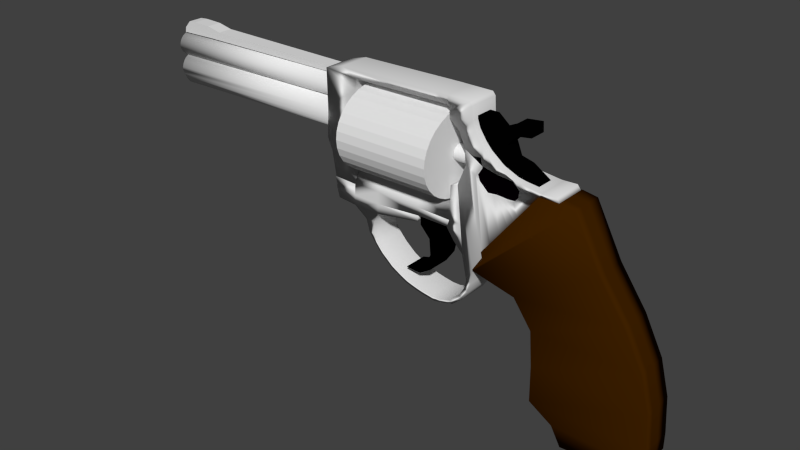 # Source: revolver.blend  (saved by Blender 2.62.0; exported with 4.5.12 LTS)
import bpy
from mathutils import Matrix  # noqa: F401  (used for matrix-valued properties, if any)

bpy.ops.wm.read_factory_settings(use_empty=True)
scene = bpy.context.scene
scene.name = 'Scene'

# ---- collections
col_collection_1 = bpy.data.collections.new('Collection 1'); scene.collection.children.link(col_collection_1)

# ---- materials (node trees are filled in below, after node groups)
mat_material_004 = bpy.data.materials.new('Material.004')
mat_material_004.alpha_threshold = 0.0
mat_material_004.use_transparent_shadow = False
mat_material_004.diffuse_color = (0.000515, 0.000515, 0.000515, 1.0)
mat_material_004.roughness = 0.5
mat_material_004.line_color = (0.0, 0.0, 0.0, 1.0)
mat_material_003 = bpy.data.materials.new('Material.003')
mat_material_003.alpha_threshold = 0.0
mat_material_003.use_transparent_shadow = False
mat_material_003.diffuse_color = (0.0, 0.0, 0.0, 1.0)
mat_material_003.roughness = 0.5
mat_material_003.line_color = (0.0, 0.0, 0.0, 1.0)
mat_material_002 = bpy.data.materials.new('Material.002')
mat_material_002.alpha_threshold = 0.0
mat_material_002.use_transparent_shadow = False
mat_material_002.diffuse_color = (0.001031, 0.0, 0.0009913, 1.0)
mat_material_002.roughness = 0.5
mat_material_002.line_color = (0.0, 0.0, 0.0, 1.0)
mat_material_001 = bpy.data.materials.new('Material.001')
mat_material_001.alpha_threshold = 0.0
mat_material_001.use_transparent_shadow = False
mat_material_001.diffuse_color = (0.05, 0.01518, 0.0, 1.0)
mat_material_001.roughness = 0.5
mat_material_001.line_color = (0.0, 0.0, 0.0, 1.0)

# ---- material node trees

# ---- world
world_world = bpy.data.worlds.new('World'); scene.world = world_world
world_world.color = (0.05088, 0.05088, 0.05088)
world_world.use_sun_shadow = False
world_world.sun_shadow_jitter_overblur = 0.0
world_world.cycles.sampling_method = 'MANUAL'
world_world.cycles.sample_map_resolution = 256

# ---- meshes
me_cube_006 = bpy.data.meshes.new('Cube.006')
me_cube_006.from_pydata([(1.304, 13.33, -1.0), (1.304, 9.378, -1.0), (-1.0, 9.378, -1.0), (-1.0, 13.33, -1.0), (0.6958, 13.33, 1.608), (0.6958, 9.378, 1.608), (-3.433, 9.378, 1.0), (-3.433, 13.33, 1.0), (-2.385, 13.33, 5.084), (-5.399, 13.33, 3.36), (-5.399, 9.378, 3.36), (-2.385, 9.378, 5.084), (-5.674, 13.33, 7.594), (-5.674, 9.378, 7.594), (-6.559, 9.378, 6.276), (-6.559, 13.33, 6.276), (-8.927, 13.33, 8.993), (-9.304, 13.33, 6.965), (-9.304, 9.378, 6.965), (-8.927, 9.378, 8.993), (-11.53, 13.33, 9.479), (-11.53, 9.378, 9.479), (-13.84, 9.378, 9.885), (-13.84, 13.33, 9.885), (-7.246, 13.33, 1.399), (-7.246, 9.378, 1.399), (-6.498, 9.378, -0.4538), (-6.498, 13.33, -0.4538), (-7.224, 9.378, -1.321), (-7.224, 13.33, -1.321), (-7.668, 13.33, 0.9384), (-7.668, 9.378, 0.9384), (-10.96, 9.378, 0.4338), (-10.96, 13.33, 0.4338), (-10.82, 9.378, -1.724), (-10.82, 13.33, -1.724)], [], [(0, 1, 2, 3), (0, 4, 5, 1), (1, 5, 6, 2), (2, 6, 7, 3), (4, 0, 3, 7), (4, 7, 9, 8), (6, 5, 11, 10), (5, 4, 8, 11), (11, 8, 12, 13), (10, 11, 13, 14), (9, 10, 14, 15), (8, 9, 15, 12), (12, 15, 17, 16), (15, 14, 18, 17), (14, 13, 19, 18), (13, 12, 16, 19), (19, 16, 20, 21), (18, 19, 21, 22), (17, 18, 22, 23), (16, 17, 23, 20), (20, 23, 22, 21), (10, 9, 24, 25), (6, 10, 25, 26), (9, 7, 27, 24), (7, 6, 26, 27), (27, 26, 28, 29), (24, 27, 29, 30), (26, 25, 31, 28), (25, 24, 30, 31), (31, 30, 33, 32), (28, 31, 32, 34), (30, 29, 35, 33), (29, 28, 34, 35), (35, 34, 32, 33)])
me_cube_006.materials.append(mat_material_004)
me_cube_006.use_remesh_preserve_volume = False
me_cube_006.use_remesh_preserve_attributes = False
me_cube_006.use_mirror_vertex_groups = False
me_cube_006.update()
me_cube_005 = bpy.data.meshes.new('Cube.005')
me_cube_005.from_pydata([(1.0, 5.113, -1.0), (1.0, 3.113, -1.0), (-1.743, 3.113, -1.0), (-1.743, 5.113, -1.0), (1.037, 5.113, -0.07756), (1.037, 3.113, -0.07756), (-2.263, 3.113, -0.07756), (-2.263, 5.113, -0.07756), (0.1825, 5.113, 0.8514), (-1.0, 5.113, 0.8514), (-1.0, 3.113, 0.8514), (0.1825, 3.113, 0.8514), (0.07107, 5.113, 2.189), (0.07107, 3.113, 2.189), (-0.7027, 3.113, 2.375), (-0.7027, 5.113, 2.375), (0.06352, 5.113, 3.462), (0.5401, 5.113, 3.127), (0.06352, 3.113, 3.462), (0.5401, 3.113, 3.127), (1.161, 3.113, 3.615), (1.161, 5.113, 3.615), (1.056, 3.113, 4.06), (1.056, 5.113, 4.06), (2.311, 5.113, 3.931), (2.317, 5.113, 4.005), (2.317, 3.113, 4.005), (2.311, 3.113, 3.931)], [], [(0, 1, 2, 3), (0, 4, 5, 1), (1, 5, 6, 2), (2, 6, 7, 3), (4, 0, 3, 7), (4, 7, 9, 8), (7, 6, 10, 9), (6, 5, 11, 10), (5, 4, 8, 11), (11, 8, 12, 13), (10, 11, 13, 14), (9, 10, 14, 15), (8, 9, 15, 12), (12, 15, 16, 17), (15, 14, 18, 16), (14, 13, 19, 18), (13, 12, 17, 19), (19, 17, 21, 20), (18, 19, 20, 22), (16, 18, 22, 23), (17, 16, 23, 21), (21, 23, 25, 24), (23, 22, 26, 25), (22, 20, 27, 26), (20, 21, 24, 27), (24, 25, 26, 27)])
me_cube_005.materials.append(mat_material_003)
me_cube_005.use_remesh_preserve_volume = False
me_cube_005.use_remesh_preserve_attributes = False
me_cube_005.use_mirror_vertex_groups = False
me_cube_005.update()
me_cube_004 = bpy.data.meshes.new('Cube.004')
me_cube_004.from_pydata([(4.835, 3.0, -2.367), (4.835, 1.0, -2.367), (-0.8834, 1.0, -2.052), (-0.8834, 3.0, -2.052), (4.521, 3.0, 0.4712), (4.521, 1.0, 0.4712), (-0.9358, 1.0, 1.309), (-0.9358, 3.0, 1.309)], [], [(0, 1, 2, 3), (4, 7, 6, 5), (0, 4, 5, 1), (1, 5, 6, 2), (2, 6, 7, 3), (4, 0, 3, 7)])
me_cube_004.materials.append(mat_material_002)
me_cube_004.use_remesh_preserve_volume = False
me_cube_004.use_remesh_preserve_attributes = False
me_cube_004.use_mirror_vertex_groups = False
me_cube_004.update()
me_cylinder_005 = bpy.data.meshes.new('Cylinder.005')
me_cylinder_005.from_pydata([(0.0, 1.0, -1.0), (0.1951, 0.9808, -1.0), (0.3827, 0.9239, -1.0), (0.5556, 0.8315, -1.0), (0.7071, 0.7071, -1.0), (0.8315, 0.5556, -1.0), (0.9239, 0.3827, -1.0), (0.9808, 0.1951, -1.0), (1.0, 7.55e-08, -1.0), (0.9808, -0.1951, -1.0), (0.9239, -0.3827, -1.0), (0.8315, -0.5556, -1.0), (0.7071, -0.7071, -1.0), (0.5556, -0.8315, -1.0), (0.3827, -0.9239, -1.0), (0.1951, -0.9808, -1.0), (-3.258e-07, -1.0, -1.0), (-0.1951, -0.9808, -1.0), (-0.3827, -0.9239, -1.0), (-0.5556, -0.8315, -1.0), (-0.7071, -0.7071, -1.0), (-0.8315, -0.5556, -1.0), (-0.9239, -0.3827, -1.0), (-0.9808, -0.1951, -1.0), (-1.0, 9.656e-07, -1.0), (-0.9808, 0.1951, -1.0), (-0.9239, 0.3827, -1.0), (-0.8315, 0.5556, -1.0), (-0.7071, 0.7071, -1.0), (-0.5556, 0.8315, -1.0), (-0.3827, 0.9239, -1.0), (-0.1951, 0.9808, -1.0), (1.605e-06, 1.0, 1.0), (0.1951, 0.9808, 1.0), (0.3827, 0.9239, 1.0), (0.5556, 0.8315, 1.0), (0.7071, 0.7071, 1.0), (0.8315, 0.5556, 1.0), (0.9239, 0.3827, 1.0), (0.9808, 0.1951, 1.0), (1.0, -2.245e-06, 1.0), (0.9808, -0.1951, 1.0), (0.9239, -0.3827, 1.0), (0.8315, -0.5556, 1.0), (0.7071, -0.7071, 1.0), (0.5556, -0.8315, 1.0), (0.3827, -0.9239, 1.0), (0.1951, -0.9808, 1.0), (9.298e-07, -1.0, 1.0), (-0.1951, -0.9808, 1.0), (-0.3827, -0.9239, 1.0), (-0.5556, -0.8315, 1.0), (-0.7071, -0.7071, 1.0), (-0.8315, -0.5556, 1.0), (-0.9239, -0.3827, 1.0), (-0.9808, -0.1951, 1.0), (-1.0, -4.105e-06, 1.0), (-0.9808, 0.1951, 1.0), (-0.9239, 0.3827, 1.0), (-0.8315, 0.5556, 1.0), (-0.7071, 0.7071, 1.0), (-0.5556, 0.8315, 1.0), (-0.3827, 0.9239, 1.0), (-0.1951, 0.9808, 1.0), (0.0, 0.0, -1.0), (0.0, 0.0, 1.0)], [], [(64, 0, 1), (65, 33, 32), (64, 1, 2), (65, 34, 33), (64, 2, 3), (65, 35, 34), (64, 3, 4), (65, 36, 35), (64, 4, 5), (65, 37, 36), (64, 5, 6), (65, 38, 37), (64, 6, 7), (65, 39, 38), (64, 7, 8), (65, 40, 39), (64, 8, 9), (65, 41, 40), (64, 9, 10), (65, 42, 41), (64, 10, 11), (65, 43, 42), (64, 11, 12), (65, 44, 43), (64, 12, 13), (65, 45, 44), (64, 13, 14), (65, 46, 45), (64, 14, 15), (65, 47, 46), (64, 15, 16), (65, 48, 47), (64, 16, 17), (65, 49, 48), (64, 17, 18), (65, 50, 49), (64, 18, 19), (65, 51, 50), (64, 19, 20), (65, 52, 51), (64, 20, 21), (65, 53, 52), (64, 21, 22), (65, 54, 53), (64, 22, 23), (65, 55, 54), (64, 23, 24), (65, 56, 55), (64, 24, 25), (65, 57, 56), (64, 25, 26), (65, 58, 57), (64, 26, 27), (65, 59, 58), (64, 27, 28), (65, 60, 59), (64, 28, 29), (65, 61, 60), (64, 29, 30), (65, 62, 61), (64, 30, 31), (65, 63, 62), (31, 0, 64), (65, 32, 63), (0, 32, 33, 1), (1, 33, 34, 2), (2, 34, 35, 3), (3, 35, 36, 4), (4, 36, 37, 5), (5, 37, 38, 6), (6, 38, 39, 7), (7, 39, 40, 8), (8, 40, 41, 9), (9, 41, 42, 10), (10, 42, 43, 11), (11, 43, 44, 12), (12, 44, 45, 13), (13, 45, 46, 14), (14, 46, 47, 15), (15, 47, 48, 16), (16, 48, 49, 17), (17, 49, 50, 18), (18, 50, 51, 19), (19, 51, 52, 20), (20, 52, 53, 21), (21, 53, 54, 22), (22, 54, 55, 23), (23, 55, 56, 24), (24, 56, 57, 25), (25, 57, 58, 26), (26, 58, 59, 27), (27, 59, 60, 28), (28, 60, 61, 29), (29, 61, 62, 30), (30, 62, 63, 31), (32, 0, 31, 63)])
me_cylinder_005.use_remesh_preserve_volume = False
me_cylinder_005.use_remesh_preserve_attributes = False
me_cylinder_005.use_mirror_vertex_groups = False
me_cylinder_005.update()
me_cylinder_004 = bpy.data.meshes.new('Cylinder.004')
me_cylinder_004.from_pydata([(0.0, 1.0, -1.0), (0.1951, 0.9808, -1.0), (0.3827, 0.9239, -1.0), (0.5556, 0.8315, -1.0), (0.7071, 0.7071, -1.0), (0.8315, 0.5556, -1.0), (0.9239, 0.3827, -1.0), (0.9808, 0.1951, -1.0), (1.0, 7.55e-08, -1.0), (0.9808, -0.1951, -1.0), (0.9239, -0.3827, -1.0), (0.8315, -0.5556, -1.0), (0.7071, -0.7071, -1.0), (0.5556, -0.8315, -1.0), (0.3827, -0.9239, -1.0), (0.1951, -0.9808, -1.0), (-3.258e-07, -1.0, -1.0), (-0.1951, -0.9808, -1.0), (-0.3827, -0.9239, -1.0), (-0.5556, -0.8315, -1.0), (-0.7071, -0.7071, -1.0), (-0.8315, -0.5556, -1.0), (-0.9239, -0.3827, -1.0), (-0.9808, -0.1951, -1.0), (-1.0, 9.656e-07, -1.0), (-0.9808, 0.1951, -1.0), (-0.9239, 0.3827, -1.0), (-0.8315, 0.5556, -1.0), (-0.7071, 0.7071, -1.0), (-0.5556, 0.8315, -1.0), (-0.3827, 0.9239, -1.0), (-0.1951, 0.9808, -1.0), (1.605e-06, 1.0, 1.0), (0.1951, 0.9808, 1.0), (0.3827, 0.9239, 1.0), (0.5556, 0.8315, 1.0), (0.7071, 0.7071, 1.0), (0.8315, 0.5556, 1.0), (0.9239, 0.3827, 1.0), (0.9808, 0.1951, 1.0), (1.0, -2.245e-06, 1.0), (0.9808, -0.1951, 1.0), (0.9239, -0.3827, 1.0), (0.8315, -0.5556, 1.0), (0.7071, -0.7071, 1.0), (0.5556, -0.8315, 1.0), (0.3827, -0.9239, 1.0), (0.1951, -0.9808, 1.0), (9.298e-07, -1.0, 1.0), (-0.1951, -0.9808, 1.0), (-0.3827, -0.9239, 1.0), (-0.5556, -0.8315, 1.0), (-0.7071, -0.7071, 1.0), (-0.8315, -0.5556, 1.0), (-0.9239, -0.3827, 1.0), (-0.9808, -0.1951, 1.0), (-1.0, -4.105e-06, 1.0), (-0.9808, 0.1951, 1.0), (-0.9239, 0.3827, 1.0), (-0.8315, 0.5556, 1.0), (-0.7071, 0.7071, 1.0), (-0.5556, 0.8315, 1.0), (-0.3827, 0.9239, 1.0), (-0.1951, 0.9808, 1.0), (0.0, 0.0, -1.0), (0.0, 0.0, 1.0)], [], [(64, 0, 1), (65, 33, 32), (64, 1, 2), (65, 34, 33), (64, 2, 3), (65, 35, 34), (64, 3, 4), (65, 36, 35), (64, 4, 5), (65, 37, 36), (64, 5, 6), (65, 38, 37), (64, 6, 7), (65, 39, 38), (64, 7, 8), (65, 40, 39), (64, 8, 9), (65, 41, 40), (64, 9, 10), (65, 42, 41), (64, 10, 11), (65, 43, 42), (64, 11, 12), (65, 44, 43), (64, 12, 13), (65, 45, 44), (64, 13, 14), (65, 46, 45), (64, 14, 15), (65, 47, 46), (64, 15, 16), (65, 48, 47), (64, 16, 17), (65, 49, 48), (64, 17, 18), (65, 50, 49), (64, 18, 19), (65, 51, 50), (64, 19, 20), (65, 52, 51), (64, 20, 21), (65, 53, 52), (64, 21, 22), (65, 54, 53), (64, 22, 23), (65, 55, 54), (64, 23, 24), (65, 56, 55), (64, 24, 25), (65, 57, 56), (64, 25, 26), (65, 58, 57), (64, 26, 27), (65, 59, 58), (64, 27, 28), (65, 60, 59), (64, 28, 29), (65, 61, 60), (64, 29, 30), (65, 62, 61), (64, 30, 31), (65, 63, 62), (31, 0, 64), (65, 32, 63), (0, 32, 33, 1), (1, 33, 34, 2), (2, 34, 35, 3), (3, 35, 36, 4), (4, 36, 37, 5), (5, 37, 38, 6), (6, 38, 39, 7), (7, 39, 40, 8), (8, 40, 41, 9), (9, 41, 42, 10), (10, 42, 43, 11), (11, 43, 44, 12), (12, 44, 45, 13), (13, 45, 46, 14), (14, 46, 47, 15), (15, 47, 48, 16), (16, 48, 49, 17), (17, 49, 50, 18), (18, 50, 51, 19), (19, 51, 52, 20), (20, 52, 53, 21), (21, 53, 54, 22), (22, 54, 55, 23), (23, 55, 56, 24), (24, 56, 57, 25), (25, 57, 58, 26), (26, 58, 59, 27), (27, 59, 60, 28), (28, 60, 61, 29), (29, 61, 62, 30), (30, 62, 63, 31), (32, 0, 31, 63)])
me_cylinder_004.use_remesh_preserve_volume = False
me_cylinder_004.use_remesh_preserve_attributes = False
me_cylinder_004.use_mirror_vertex_groups = False
me_cylinder_004.update()
me_cylinder_002 = bpy.data.meshes.new('Cylinder.002')
me_cylinder_002.from_pydata([(0.0, 1.0, -1.0), (0.1951, 0.9808, -1.0), (0.3827, 0.9239, -1.0), (0.5556, 0.8315, -1.0), (0.7071, 0.7071, -1.0), (0.8315, 0.5556, -1.0), (0.9239, 0.3827, -1.0), (0.9808, 0.1951, -1.0), (1.0, 7.55e-08, -1.0), (0.9808, -0.1951, -1.0), (0.9239, -0.3827, -1.0), (0.8315, -0.5556, -1.0), (0.7071, -0.7071, -1.0), (0.5556, -0.8315, -1.0), (0.3827, -0.9239, -1.0), (0.1951, -0.9808, -1.0), (-3.258e-07, -1.0, -1.0), (-0.1951, -0.9808, -1.0), (-0.3827, -0.9239, -1.0), (-0.5556, -0.8315, -1.0), (-0.7071, -0.7071, -1.0), (-0.8315, -0.5556, -1.0), (-0.9239, -0.3827, -1.0), (-0.9808, -0.1951, -1.0), (-1.0, 9.656e-07, -1.0), (-0.9808, 0.1951, -1.0), (-0.9239, 0.3827, -1.0), (-0.8315, 0.5556, -1.0), (-0.7071, 0.7071, -1.0), (-0.5556, 0.8315, -1.0), (-0.3827, 0.9239, -1.0), (-0.1951, 0.9808, -1.0), (1.605e-06, 1.0, 1.0), (0.1951, 0.9808, 1.0), (0.3827, 0.9239, 1.0), (0.5556, 0.8315, 1.0), (0.7071, 0.7071, 1.0), (0.8315, 0.5556, 1.0), (0.9239, 0.3827, 1.0), (0.9808, 0.1951, 1.0), (1.0, -2.245e-06, 1.0), (0.9808, -0.1951, 1.0), (0.9239, -0.3827, 1.0), (0.8315, -0.5556, 1.0), (0.7071, -0.7071, 1.0), (0.5556, -0.8315, 1.0), (0.3827, -0.9239, 1.0), (0.1951, -0.9808, 1.0), (9.298e-07, -1.0, 1.0), (-0.1951, -0.9808, 1.0), (-0.3827, -0.9239, 1.0), (-0.5556, -0.8315, 1.0), (-0.7071, -0.7071, 1.0), (-0.8315, -0.5556, 1.0), (-0.9239, -0.3827, 1.0), (-0.9808, -0.1951, 1.0), (-1.0, -4.105e-06, 1.0), (-0.9808, 0.1951, 1.0), (-0.9239, 0.3827, 1.0), (-0.8315, 0.5556, 1.0), (-0.7071, 0.7071, 1.0), (-0.5556, 0.8315, 1.0), (-0.3827, 0.9239, 1.0), (-0.1951, 0.9808, 1.0), (0.0, 0.0, -1.0), (0.0, 0.0, 1.0)], [], [(64, 0, 1), (65, 33, 32), (64, 1, 2), (65, 34, 33), (64, 2, 3), (65, 35, 34), (64, 3, 4), (65, 36, 35), (64, 4, 5), (65, 37, 36), (64, 5, 6), (65, 38, 37), (64, 6, 7), (65, 39, 38), (64, 7, 8), (65, 40, 39), (64, 8, 9), (65, 41, 40), (64, 9, 10), (65, 42, 41), (64, 10, 11), (65, 43, 42), (64, 11, 12), (65, 44, 43), (64, 12, 13), (65, 45, 44), (64, 13, 14), (65, 46, 45), (64, 14, 15), (65, 47, 46), (64, 15, 16), (65, 48, 47), (64, 16, 17), (65, 49, 48), (64, 17, 18), (65, 50, 49), (64, 18, 19), (65, 51, 50), (64, 19, 20), (65, 52, 51), (64, 20, 21), (65, 53, 52), (64, 21, 22), (65, 54, 53), (64, 22, 23), (65, 55, 54), (64, 23, 24), (65, 56, 55), (64, 24, 25), (65, 57, 56), (64, 25, 26), (65, 58, 57), (64, 26, 27), (65, 59, 58), (64, 27, 28), (65, 60, 59), (64, 28, 29), (65, 61, 60), (64, 29, 30), (65, 62, 61), (64, 30, 31), (65, 63, 62), (31, 0, 64), (65, 32, 63), (0, 32, 33, 1), (1, 33, 34, 2), (2, 34, 35, 3), (3, 35, 36, 4), (4, 36, 37, 5), (5, 37, 38, 6), (6, 38, 39, 7), (7, 39, 40, 8), (8, 40, 41, 9), (9, 41, 42, 10), (10, 42, 43, 11), (11, 43, 44, 12), (12, 44, 45, 13), (13, 45, 46, 14), (14, 46, 47, 15), (15, 47, 48, 16), (16, 48, 49, 17), (17, 49, 50, 18), (18, 50, 51, 19), (19, 51, 52, 20), (20, 52, 53, 21), (21, 53, 54, 22), (22, 54, 55, 23), (23, 55, 56, 24), (24, 56, 57, 25), (25, 57, 58, 26), (26, 58, 59, 27), (27, 59, 60, 28), (28, 60, 61, 29), (29, 61, 62, 30), (30, 62, 63, 31), (32, 0, 31, 63)])
me_cylinder_002.use_remesh_preserve_volume = False
me_cylinder_002.use_remesh_preserve_attributes = False
me_cylinder_002.use_mirror_vertex_groups = False
me_cylinder_002.update()
me_cube_003 = bpy.data.meshes.new('Cube.003')
me_cube_003.from_pydata([(1.14, 6.249, -1.321), (1.14, 2.189, -1.321), (-1.009, 2.189, -0.9741), (-1.009, 6.249, -0.9741), (0.9915, 6.249, 1.547), (0.9915, 2.189, 1.547), (-1.009, 2.189, 1.026), (-1.009, 6.249, 1.026), (1.439, 6.249, -1.547), (1.2, 6.249, 2.711), (1.439, 2.189, -1.547), (1.2, 2.189, 2.711), (1.661, 6.249, -1.707), (1.661, 2.189, -1.707), (1.448, 6.249, 2.898), (1.448, 2.189, 2.898), (1.649, 6.249, 0.088), (1.565, 6.249, 2.609), (1.649, 2.189, 0.088), (1.565, 2.189, 2.609)], [], [(0, 1, 2, 3), (4, 7, 6, 5), (1, 5, 6, 2), (2, 6, 7, 3), (4, 0, 3, 7), (0, 4, 9, 8), (5, 1, 10, 11), (4, 5, 11, 9), (1, 0, 8, 10), (10, 8, 12, 13), (9, 11, 15, 14), (11, 10, 13, 15), (8, 9, 14, 12), (12, 14, 17, 16), (15, 13, 18, 19), (14, 15, 19, 17), (13, 12, 16, 18), (16, 17, 19, 18)])
me_cube_003.use_remesh_preserve_volume = False
me_cube_003.use_remesh_preserve_attributes = False
me_cube_003.use_mirror_vertex_groups = False
me_cube_003.update()
me_cylinder_001 = bpy.data.meshes.new('Cylinder.001')
me_cylinder_001.from_pydata([(0.117, 1.0, -10.92), (0.3121, 0.9808, -10.77), (0.4997, 0.9239, -10.77), (0.6726, 0.8315, -10.77), (0.8827, 0.7071, -10.66), (0.9485, 0.5556, -10.42), (1.041, 0.3827, -10.42), (1.098, 0.1951, -10.42), (1.117, 1.753e-06, -10.42), (1.098, -0.1951, -10.42), (1.041, -0.3827, -10.42), (0.9485, -0.5556, -10.42), (0.8827, -0.7071, -10.66), (0.6726, -0.8315, -10.77), (0.4997, -0.9239, -10.77), (0.3121, -0.9808, -10.77), (0.117, -1.0, -10.92), (-0.07806, -0.9808, -10.92), (-0.2656, -0.9239, -10.92), (-0.4385, -0.8315, -10.92), (-0.5901, -0.7071, -10.92), (-0.7144, -0.5556, -10.89), (-0.8068, -0.3827, -10.89), (-0.8637, -0.1951, -10.89), (-0.883, 2.706e-06, -10.89), (-0.8637, 0.1951, -10.89), (-0.8068, 0.3827, -10.89), (-0.7144, 0.5556, -10.89), (-0.5901, 0.7071, -10.92), (-0.4385, 0.8315, -10.92), (-0.2656, 0.9239, -10.92), (-0.07805, 0.9808, -10.92), (1.605e-06, 1.0, 1.0), (0.1951, 0.9808, 1.0), (0.3827, 0.9239, 1.0), (0.5556, 0.8315, 1.0), (0.7071, 0.7071, 1.0), (0.8315, 0.5556, 1.0), (0.9239, 0.3827, 1.0), (0.9808, 0.1951, 1.0), (1.0, -2.245e-06, 1.0), (0.9808, -0.1951, 1.0), (0.9239, -0.3827, 1.0), (0.8315, -0.5556, 1.0), (0.7071, -0.7071, 1.0), (0.5556, -0.8315, 1.0), (0.3827, -0.9239, 1.0), (0.1951, -0.9808, 1.0), (9.298e-07, -1.0, 1.0), (-0.1951, -0.9808, 1.0), (-0.3827, -0.9239, 1.0), (-0.5556, -0.8315, 1.0), (-0.7071, -0.7071, 1.0), (-0.8315, -0.5556, 1.0), (-0.9239, -0.3827, 1.0), (-0.9808, -0.1951, 1.0), (-1.0, -4.105e-06, 1.0), (-0.9808, 0.1951, 1.0), (-0.9239, 0.3827, 1.0), (-0.8315, 0.5556, 1.0), (-0.7071, 0.7071, 1.0), (-0.5556, 0.8315, 1.0), (-0.3827, 0.9239, 1.0), (-0.1951, 0.9808, 1.0), (0.117, 1.744e-06, -10.92), (0.0, 0.0, 1.0)], [], [(64, 0, 1), (65, 33, 32), (64, 1, 2), (65, 34, 33), (64, 2, 3), (65, 35, 34), (64, 3, 4), (65, 36, 35), (64, 4, 5), (65, 37, 36), (64, 5, 6), (65, 38, 37), (64, 6, 7), (65, 39, 38), (64, 7, 8), (65, 40, 39), (64, 8, 9), (65, 41, 40), (64, 9, 10), (65, 42, 41), (64, 10, 11), (65, 43, 42), (64, 11, 12), (65, 44, 43), (64, 12, 13), (65, 45, 44), (64, 13, 14), (65, 46, 45), (64, 14, 15), (65, 47, 46), (64, 15, 16), (65, 48, 47), (64, 16, 17), (65, 49, 48), (64, 17, 18), (65, 50, 49), (64, 18, 19), (65, 51, 50), (64, 19, 20), (65, 52, 51), (64, 20, 21), (65, 53, 52), (64, 21, 22), (65, 54, 53), (64, 22, 23), (65, 55, 54), (64, 23, 24), (65, 56, 55), (64, 24, 25), (65, 57, 56), (64, 25, 26), (65, 58, 57), (64, 26, 27), (65, 59, 58), (64, 27, 28), (65, 60, 59), (64, 28, 29), (65, 61, 60), (64, 29, 30), (65, 62, 61), (64, 30, 31), (65, 63, 62), (31, 0, 64), (65, 32, 63), (0, 32, 33, 1), (1, 33, 34, 2), (2, 34, 35, 3), (3, 35, 36, 4), (4, 36, 37, 5), (5, 37, 38, 6), (6, 38, 39, 7), (7, 39, 40, 8), (8, 40, 41, 9), (9, 41, 42, 10), (10, 42, 43, 11), (11, 43, 44, 12), (12, 44, 45, 13), (13, 45, 46, 14), (14, 46, 47, 15), (15, 47, 48, 16), (16, 48, 49, 17), (17, 49, 50, 18), (18, 50, 51, 19), (19, 51, 52, 20), (20, 52, 53, 21), (21, 53, 54, 22), (22, 54, 55, 23), (23, 55, 56, 24), (24, 56, 57, 25), (25, 57, 58, 26), (26, 58, 59, 27), (27, 59, 60, 28), (28, 60, 61, 29), (29, 61, 62, 30), (30, 62, 63, 31), (32, 0, 31, 63)])
me_cylinder_001.polygons.foreach_set('use_smooth', [True] * 96)
me_cylinder_001.use_remesh_preserve_volume = False
me_cylinder_001.use_remesh_preserve_attributes = False
me_cylinder_001.use_mirror_vertex_groups = False
me_cylinder_001.update()
me_cylinder = bpy.data.meshes.new('Cylinder')
me_cylinder.from_pydata([(0.0, 1.0, -1.0), (0.1951, 0.9808, -1.0), (0.3827, 0.9239, -1.0), (0.5556, 0.8315, -1.0), (0.7071, 0.7071, -1.0), (0.8315, 0.5556, -1.0), (0.9239, 0.3827, -1.0), (0.9808, 0.1951, -1.0), (1.0, 7.55e-08, -1.0), (0.9808, -0.1951, -1.0), (0.9239, -0.3827, -1.0), (0.8315, -0.5556, -1.0), (0.7071, -0.7071, -1.0), (0.5556, -0.8315, -1.0), (0.3827, -0.9239, -1.0), (0.1951, -0.9808, -1.0), (-3.258e-07, -1.0, -1.0), (-0.1951, -0.9808, -1.0), (-0.3827, -0.9239, -1.0), (-0.5556, -0.8315, -1.0), (-0.7071, -0.7071, -1.0), (-0.8315, -0.5556, -1.0), (-0.9239, -0.3827, -1.0), (-0.9808, -0.1951, -1.0), (-1.0, 9.656e-07, -1.0), (-0.9808, 0.1951, -1.0), (-0.9239, 0.3827, -1.0), (-0.8315, 0.5556, -1.0), (-0.7071, 0.7071, -1.0), (-0.5556, 0.8315, -1.0), (-0.3827, 0.9239, -1.0), (-0.1951, 0.9808, -1.0), (-0.2352, 1.0, 15.23), (-0.04015, 0.9808, 15.23), (0.1474, 0.9239, 15.23), (0.3203, 0.8315, 15.23), (0.4719, 0.7071, 15.23), (0.5962, 0.5556, 15.23), (0.6886, 0.3827, 15.23), (0.7455, 0.1951, 15.23), (0.7648, -4.442e-06, 15.23), (0.7455, -0.1951, 15.23), (0.6886, -0.3827, 15.23), (0.5962, -0.5556, 15.23), (0.4719, -0.7071, 15.23), (0.3203, -0.8315, 15.23), (0.1474, -0.9239, 15.23), (-0.04015, -0.9808, 15.23), (-0.2352, -1.0, 15.23), (-0.4303, -0.9808, 15.23), (-0.6179, -0.9239, 15.23), (-0.7908, -0.8315, 15.23), (-0.9423, -0.7071, 15.23), (-1.067, -0.5556, 15.23), (-1.159, -0.3827, 15.23), (-1.216, -0.1951, 15.23), (-1.235, -6.301e-06, 15.23), (-1.216, 0.1951, 15.23), (-1.159, 0.3827, 15.23), (-1.067, 0.5556, 15.23), (-0.9424, 0.7071, 15.23), (-0.7908, 0.8315, 15.23), (-0.6179, 0.9239, 15.23), (-0.4303, 0.9808, 15.23), (0.0, 0.0, -1.0), (-0.2352, -2.197e-06, 15.23)], [], [(64, 0, 1), (65, 33, 32), (64, 1, 2), (65, 34, 33), (64, 2, 3), (65, 35, 34), (64, 3, 4), (65, 36, 35), (64, 4, 5), (65, 37, 36), (64, 5, 6), (65, 38, 37), (64, 6, 7), (65, 39, 38), (64, 7, 8), (65, 40, 39), (64, 8, 9), (65, 41, 40), (64, 9, 10), (65, 42, 41), (64, 10, 11), (65, 43, 42), (64, 11, 12), (65, 44, 43), (64, 12, 13), (65, 45, 44), (64, 13, 14), (65, 46, 45), (64, 14, 15), (65, 47, 46), (64, 15, 16), (65, 48, 47), (64, 16, 17), (65, 49, 48), (64, 17, 18), (65, 50, 49), (64, 18, 19), (65, 51, 50), (64, 19, 20), (65, 52, 51), (64, 20, 21), (65, 53, 52), (64, 21, 22), (65, 54, 53), (64, 22, 23), (65, 55, 54), (64, 23, 24), (65, 56, 55), (64, 24, 25), (65, 57, 56), (64, 25, 26), (65, 58, 57), (64, 26, 27), (65, 59, 58), (64, 27, 28), (65, 60, 59), (64, 28, 29), (65, 61, 60), (64, 29, 30), (65, 62, 61), (64, 30, 31), (65, 63, 62), (31, 0, 64), (65, 32, 63), (0, 32, 33, 1), (1, 33, 34, 2), (2, 34, 35, 3), (3, 35, 36, 4), (4, 36, 37, 5), (5, 37, 38, 6), (6, 38, 39, 7), (7, 39, 40, 8), (8, 40, 41, 9), (9, 41, 42, 10), (10, 42, 43, 11), (11, 43, 44, 12), (12, 44, 45, 13), (13, 45, 46, 14), (14, 46, 47, 15), (15, 47, 48, 16), (16, 48, 49, 17), (17, 49, 50, 18), (18, 50, 51, 19), (19, 51, 52, 20), (20, 52, 53, 21), (21, 53, 54, 22), (22, 54, 55, 23), (23, 55, 56, 24), (24, 56, 57, 25), (25, 57, 58, 26), (26, 58, 59, 27), (27, 59, 60, 28), (28, 60, 61, 29), (29, 61, 62, 30), (30, 62, 63, 31), (32, 0, 31, 63)])
me_cylinder.polygons.foreach_set('use_smooth', [True] * 96)
me_cylinder.use_remesh_preserve_volume = False
me_cylinder.use_remesh_preserve_attributes = False
me_cylinder.use_mirror_vertex_groups = False
me_cylinder.update()
me_cube_002 = bpy.data.meshes.new('Cube.002')
me_cube_002.from_pydata([(1.902, 1.0, -0.9098), (1.902, -1.0, -0.9098), (-5.328, -1.0, -1.09), (-5.328, 1.0, -1.09), (0.3688, 1.0, 1.09), (0.3688, -1.0, 1.09), (-5.328, -1.0, 0.9098), (-5.328, 1.0, 0.9098), (-6.681, 1.0, -1.18), (-6.861, 1.0, 0.9098), (-6.681, -1.0, -1.18), (-6.861, -1.0, 0.9098), (-15.52, 1.0, -1.18), (-15.52, -1.0, -1.18), (-14.94, 1.0, 1.848), (-14.94, -1.0, 1.848), (-15.88, 1.0, -4.156), (-10.92, 1.0, -6.05), (-15.88, -1.0, -4.156), (-10.92, -1.0, -6.05), (-15.57, 1.0, -12.07), (-15.57, -1.0, -12.07), (-18.0, -1.0, -6.839), (-18.0, 1.0, -6.839), (-17.25, 1.0, -14.28), (-21.76, 1.0, -7.063), (-21.76, -1.0, -7.063), (-17.25, -1.0, -14.28), (-19.97, 1.0, -17.55), (-19.97, -1.0, -17.55), (-24.48, -1.0, -6.824), (-24.48, 1.0, -6.824), (-26.89, 1.0, -6.719), (-23.46, 1.0, -22.14), (-26.89, -1.0, -6.719), (-23.46, -1.0, -22.14), (-27.86, 1.0, -27.78), (-27.86, -1.0, -27.78), (-30.75, -1.0, -7.126), (-30.75, 1.0, -7.126), (-31.5, 1.0, -31.84), (-34.84, 1.0, -3.293), (-34.84, -1.0, -3.293), (-31.5, -1.0, -31.84), (-31.09, 1.0, -34.98), (-31.09, -1.0, -34.98), (-35.71, -1.0, -0.8796), (-35.71, 1.0, -0.8796), (-40.6, 1.0, 1.861), (-35.19, 1.0, -42.25), (-40.6, -1.0, 1.861), (-35.19, -1.0, -42.25), (-40.81, 1.0, -37.93), (-40.81, -1.0, -37.93), (-44.1, -1.0, -7.085), (-44.1, 1.0, -7.085), (-36.06, 1.0, -48.32), (-38.59, 1.0, -48.0), (-38.59, -1.0, -48.0), (-36.06, -1.0, -48.32), (-37.34, 1.0, -52.89), (-37.34, -1.0, -52.89), (-39.57, -1.0, -51.97), (-39.57, 1.0, -51.97), (-41.97, 1.0, -55.96), (-40.57, 1.0, -57.63), (-41.97, -1.0, -55.96), (-40.57, -1.0, -57.63), (-45.3, 1.0, -61.58), (-45.3, -1.0, -61.58), (-46.7, -1.0, -59.91), (-46.7, 1.0, -59.91), (-52.17, 1.0, -61.73), (-51.83, 1.0, -63.18), (-52.17, -1.0, -61.73), (-51.83, -1.0, -63.18), (-55.14, 1.0, -63.67), (-55.14, -1.0, -63.67), (-55.86, -1.0, -61.7), (-55.86, 1.0, -61.7), (-60.28, 1.0, -60.99), (-60.69, 1.0, -62.89), (-60.28, -1.0, -60.99), (-60.69, -1.0, -62.89), (-64.1, 1.0, -62.16), (-64.1, -1.0, -62.16), (-63.7, -1.0, -60.26), (-63.7, 1.0, -60.26), (-69.78, 1.0, -60.5), (-68.7, 1.0, -58.9), (-68.7, -1.0, -58.9), (-69.78, -1.0, -60.5), (-74.04, -1.0, -58.3), (-74.04, 1.0, -58.3), (-73.19, -1.0, -56.77), (-73.19, 1.0, -56.77), (-77.8, 1.0, -56.18), (-76.95, 1.0, -54.66), (-76.95, -1.0, -54.66), (-77.8, -1.0, -56.18), (-83.87, 1.0, -51.06), (-83.87, -1.0, -51.06), (-81.88, -1.0, -50.52), (-81.88, 1.0, -50.52), (-87.36, 1.0, -46.69), (-85.23, 1.0, -46.82), (-85.23, -1.0, -46.82), (-87.36, -1.0, -46.69), (-89.99, 1.0, -43.01), (-89.99, -1.0, -43.01), (-87.63, -1.0, -42.91), (-87.63, 1.0, -42.91), (-91.73, 1.0, -37.28), (-87.41, 1.0, -37.19), (-87.41, -1.0, -37.19), (-91.73, -1.0, -37.28), (-98.09, 1.0, -32.67), (-98.09, -1.0, -32.67), (-85.34, -1.0, -33.0), (-85.34, 1.0, -33.0), (-97.97, 1.0, -28.03), (-85.21, 1.0, -28.37), (-85.21, -1.0, -28.37), (-97.97, -1.0, -28.03), (-108.1, 1.0, -27.76), (-108.1, -1.0, -27.76), (-107.0, -1.0, -31.86), (-107.0, 1.0, -31.86), (-97.83, -1.0, -22.86), (-108.8, -1.0, -22.38), (-108.8, 1.0, -22.38), (-97.83, 1.0, -22.86), (-97.82, 1.0, -22.31), (-97.82, -1.0, -22.31), (-85.06, -1.0, -22.65), (-85.06, 1.0, -22.65), (-84.91, 1.0, -16.72), (-95.93, 1.0, -16.49), (-84.91, -1.0, -16.72), (-95.93, -1.0, -16.49), (-64.05, -1.0, -29.61), (-63.71, -1.0, -26.81), (-63.71, 1.0, -26.81), (-64.05, 1.0, -29.61), (-63.7, -1.0, -23.21), (-62.9, -1.0, -16.52), (-62.9, 1.0, -16.52), (-63.7, 1.0, -23.21), (-63.75, 1.0, -26.77), (-63.75, -1.0, -26.77), (-47.84, -1.0, -23.66), (-47.84, 1.0, -23.66), (-47.68, 1.0, -16.76), (-47.68, -1.0, -16.76), (-47.91, -1.0, -23.72), (-47.91, 1.0, -23.72), (-48.93, 1.0, -26.95), (-48.93, -1.0, -26.95), (-42.31, -1.0, -23.98), (-43.13, -1.0, -16.86), (-43.13, 1.0, -16.86), (-42.31, 1.0, -23.98), (-47.49, 1.0, -8.328), (-44.23, 1.0, -7.133), (-44.23, -1.0, -7.133), (-47.49, -1.0, -8.328), (-41.78, -1.0, -28.07), (-41.78, 1.0, -28.07), (-49.03, 1.0, -27.1), (-49.03, -1.0, -27.1), (-45.37, -1.0, -32.24), (-45.37, 1.0, -32.24), (-41.03, -1.0, -36.78), (-41.03, 1.0, -36.78), (-36.77, -1.0, 6.922), (-40.8, -1.0, 8.58), (-40.8, 1.0, 8.58), (-36.77, 1.0, 6.922), (-18.64, 1.0, 1.677), (-18.39, 1.0, 2.541), (-18.64, -1.0, 1.677), (-18.39, -1.0, 2.541), (-26.68, 1.0, 2.561), (-26.68, -1.0, 2.561), (-25.67, 1.0, 5.697), (-25.67, -1.0, 5.697), (-32.91, 1.0, 4.058), (-31.36, 1.0, 10.33), (-32.91, -1.0, 4.058), (-31.36, -1.0, 10.33), (-33.67, -1.0, 7.346), (-33.67, 1.0, 7.346), (-32.82, 1.0, 3.873), (-32.82, -1.0, 3.873), (-41.02, 1.0, 8.839), (-41.02, -1.0, 8.839), (-33.09, 1.0, 12.3), (-33.09, -1.0, 12.3), (-43.8, 1.0, 15.15), (-36.63, 1.0, 17.53), (-43.8, -1.0, 15.15), (-36.63, -1.0, 17.53), (-48.67, -1.0, 19.37), (-48.67, 1.0, 19.37), (-37.81, 1.0, 20.89), (-37.81, -1.0, 20.89), (-48.85, 1.0, 21.92), (-38.21, 1.0, 26.9), (-38.21, -1.0, 26.9), (-48.85, -1.0, 21.92), (-48.69, 1.0, 23.54), (-48.69, -1.0, 23.54), (-39.46, 1.0, 28.41), (-39.46, -1.0, 28.41), (-50.17, 1.0, 24.68), (-49.91, 1.0, 28.46), (-49.91, -1.0, 28.46), (-50.17, -1.0, 24.68), (-55.65, 1.0, 24.59), (-55.65, -1.0, 24.59), (-55.6, -1.0, 28.49), (-55.6, 1.0, 28.49), (-96.01, 1.0, 24.23), (-103.8, 1.0, 27.92), (-96.01, -1.0, 24.23), (-103.8, -1.0, 27.92), (-96.64, 1.0, 19.14), (-96.64, -1.0, 19.14), (-112.5, 1.0, 25.54), (-112.5, -1.0, 25.54), (-96.56, 1.0, 9.577), (-112.2, 1.0, 9.586), (-96.56, -1.0, 9.577), (-112.2, -1.0, 9.586), (-96.03, -1.0, -5.246), (-96.03, 1.0, -5.246), (-112.8, -1.0, -5.454), (-112.8, 1.0, -5.454), (-110.5, 1.0, -10.8), (-95.97, 1.0, -10.16), (-110.5, -1.0, -10.8), (-95.97, -1.0, -10.16), (-95.69, 1.0, -16.53), (-95.69, -1.0, -16.53), (-109.2, 1.0, -18.25), (-109.2, -1.0, -18.25), (-97.98, 1.0, -22.89), (-108.6, 1.0, -22.33), (-97.98, -1.0, -22.89), (-108.6, -1.0, -22.33)], [], [(0, 1, 2, 3), (4, 7, 6, 5), (0, 4, 5, 1), (1, 5, 6, 2), (4, 0, 3, 7), (7, 3, 8, 9), (2, 6, 11, 10), (6, 7, 9, 11), (3, 2, 10, 8), (11, 9, 14, 15), (10, 11, 15, 13), (9, 8, 12, 14), (12, 8, 17, 16), (13, 12, 16, 18), (10, 13, 18, 19), (8, 10, 19, 17), (17, 19, 21, 20), (19, 18, 22, 21), (18, 16, 23, 22), (16, 17, 20, 23), (23, 20, 24, 25), (22, 23, 25, 26), (21, 22, 26, 27), (20, 21, 27, 24), (24, 27, 29, 28), (27, 26, 30, 29), (26, 25, 31, 30), (25, 24, 28, 31), (31, 28, 33, 32), (30, 31, 32, 34), (29, 30, 34, 35), (28, 29, 35, 33), (33, 35, 37, 36), (35, 34, 38, 37), (34, 32, 39, 38), (32, 33, 36, 39), (39, 36, 40, 41), (38, 39, 41, 42), (37, 38, 42, 43), (36, 37, 43, 40), (40, 43, 45, 44), (43, 42, 46, 45), (42, 41, 47, 46), (41, 40, 44, 47), (47, 44, 49, 48), (45, 46, 50, 51), (44, 45, 51, 49), (51, 50, 54, 53), (50, 48, 55, 54), (48, 49, 52, 55), (52, 53, 54, 55), (52, 49, 56, 57), (53, 52, 57, 58), (51, 53, 58, 59), (49, 51, 59, 56), (56, 59, 61, 60), (59, 58, 62, 61), (58, 57, 63, 62), (57, 56, 60, 63), (63, 60, 65, 64), (62, 63, 64, 66), (61, 62, 66, 67), (60, 61, 67, 65), (65, 67, 69, 68), (67, 66, 70, 69), (66, 64, 71, 70), (64, 65, 68, 71), (71, 68, 73, 72), (70, 71, 72, 74), (69, 70, 74, 75), (68, 69, 75, 73), (73, 75, 77, 76), (75, 74, 78, 77), (74, 72, 79, 78), (72, 73, 76, 79), (79, 76, 81, 80), (78, 79, 80, 82), (77, 78, 82, 83), (76, 77, 83, 81), (81, 83, 85, 84), (83, 82, 86, 85), (82, 80, 87, 86), (80, 81, 84, 87), (87, 84, 88, 89), (86, 87, 89, 90), (85, 86, 90, 91), (84, 85, 91, 88), (88, 91, 92, 93), (91, 90, 94, 92), (90, 89, 95, 94), (89, 88, 93, 95), (95, 93, 96, 97), (94, 95, 97, 98), (92, 94, 98, 99), (93, 92, 99, 96), (96, 99, 101, 100), (99, 98, 102, 101), (98, 97, 103, 102), (97, 96, 100, 103), (103, 100, 104, 105), (102, 103, 105, 106), (101, 102, 106, 107), (100, 101, 107, 104), (104, 107, 109, 108), (107, 106, 110, 109), (106, 105, 111, 110), (105, 104, 108, 111), (111, 108, 112, 113), (110, 111, 113, 114), (109, 110, 114, 115), (108, 109, 115, 112), (112, 115, 117, 116), (115, 114, 118, 117), (114, 113, 119, 118), (113, 112, 116, 119), (119, 116, 120, 121), (117, 118, 122, 123), (117, 123, 125, 126), (120, 116, 127, 124), (116, 117, 126, 127), (127, 126, 125, 124), (125, 123, 128, 129), (124, 125, 129, 130), (120, 124, 130, 131), (123, 120, 131, 128), (128, 131, 130, 129), (120, 123, 133, 132), (123, 122, 134, 133), (121, 120, 132, 135), (135, 132, 137, 136), (133, 134, 138, 139), (132, 133, 139, 137), (137, 139, 138, 136), (122, 118, 140, 141), (121, 122, 141, 142), (119, 121, 142, 143), (118, 119, 143, 140), (140, 143, 142, 141), (138, 134, 144, 145), (136, 138, 145, 146), (135, 136, 146, 147), (121, 135, 147, 148), (134, 122, 149, 144), (122, 121, 148, 149), (144, 147, 151, 150), (147, 146, 152, 151), (146, 145, 153, 152), (145, 144, 150, 153), (147, 144, 154, 155), (149, 148, 156, 157), (144, 149, 157, 154), (148, 147, 155, 156), (157, 156, 155, 154), (153, 150, 158, 159), (151, 152, 160, 161), (158, 161, 160, 159), (160, 152, 162, 163), (159, 160, 163, 164), (153, 159, 164, 165), (152, 153, 165, 162), (162, 165, 164, 163), (161, 158, 166, 167), (151, 161, 167, 168), (158, 150, 169, 166), (150, 151, 168, 169), (169, 168, 171, 170), (166, 169, 170, 172), (168, 167, 173, 171), (167, 166, 172, 173), (170, 171, 173, 172), (50, 46, 174, 175), (48, 50, 175, 176), (47, 48, 176, 177), (174, 177, 176, 175), (14, 12, 178, 179), (13, 15, 181, 180), (15, 14, 179, 181), (12, 13, 180, 178), (178, 180, 183, 182), (181, 179, 184, 185), (180, 181, 185, 183), (179, 178, 182, 184), (184, 182, 186, 187), (183, 185, 189, 188), (185, 184, 187, 189), (182, 183, 188, 186), (177, 174, 190, 191), (47, 177, 191, 192), (174, 46, 193, 190), (46, 47, 192, 193), (193, 192, 191, 190), (186, 188, 195, 194), (189, 187, 196, 197), (188, 189, 197, 195), (187, 186, 194, 196), (196, 194, 198, 199), (195, 197, 201, 200), (197, 196, 199, 201), (194, 195, 200, 198), (198, 200, 202, 203), (201, 199, 204, 205), (200, 201, 205, 202), (199, 198, 203, 204), (204, 203, 206, 207), (202, 205, 208, 209), (205, 204, 207, 208), (203, 202, 209, 206), (206, 209, 211, 210), (208, 207, 212, 213), (209, 208, 213, 211), (207, 206, 210, 212), (212, 210, 214, 215), (211, 213, 216, 217), (213, 212, 215, 216), (210, 211, 217, 214), (214, 217, 219, 218), (216, 215, 221, 220), (217, 216, 220, 219), (215, 214, 218, 221), (221, 218, 222, 223), (219, 220, 225, 224), (220, 221, 223, 225), (218, 219, 224, 222), (222, 224, 227, 226), (225, 223, 228, 229), (224, 225, 229, 227), (223, 222, 226, 228), (228, 226, 230, 231), (227, 229, 233, 232), (229, 228, 231, 233), (226, 227, 232, 230), (230, 232, 234, 235), (233, 231, 237, 236), (232, 233, 236, 234), (231, 230, 235, 237), (237, 235, 239, 238), (234, 236, 240, 241), (236, 237, 238, 240), (235, 234, 241, 239), (239, 241, 243, 242), (240, 238, 244, 245), (241, 240, 245, 243), (238, 239, 242, 244), (244, 242, 246, 247), (243, 245, 249, 248), (245, 244, 247, 249), (242, 243, 248, 246), (248, 249, 247, 246)])
me_cube_002.polygons.foreach_set('use_smooth', [True] * 248)
me_cube_002.use_remesh_preserve_volume = False
me_cube_002.use_remesh_preserve_attributes = False
me_cube_002.use_mirror_vertex_groups = False
me_cube_002.update()
me_cube_001 = bpy.data.meshes.new('Cube.001')
me_cube_001.from_pydata([(7.377, 36.49, -12.76), (7.377, 34.83, -12.76), (5.022, 34.83, -13.29), (5.022, 36.49, -13.29), (7.733, 36.49, -11.16), (7.733, 34.83, -11.16), (4.682, 34.83, -11.1), (4.682, 36.49, -11.1), (7.736, 36.49, -9.131), (3.871, 36.49, -9.31), (3.871, 34.83, -9.31), (7.736, 34.83, -9.131), (7.652, 36.49, -4.884), (7.652, 34.83, -4.884), (3.855, 34.83, -4.943), (3.855, 36.49, -4.943), (7.342, 36.49, -0.7695), (3.765, 36.49, -0.829), (3.765, 34.83, -0.829), (7.342, 34.83, -0.7695), (6.71, 36.49, 3.529), (6.71, 34.83, 3.529), (3.133, 34.83, 2.278), (3.133, 36.49, 2.278), (1.657, 36.49, 3.481), (5.811, 36.49, 8.007), (1.657, 34.83, 3.481), (5.811, 34.83, 8.007), (4.916, 34.83, 13.9), (4.916, 36.49, 13.9), (1.644, 34.83, 3.654), (1.644, 36.49, 3.654), (4.444, 36.49, 14.17), (1.97, 36.49, 5.417), (1.97, 34.83, 5.417), (4.444, 34.83, 14.17), (3.739, 36.49, 14.08), (3.739, 34.83, 14.08), (1.927, 34.83, 6.041), (1.927, 36.49, 6.041), (1.97, 33.5, 5.417), (1.927, 33.5, 6.041), (3.739, 33.5, 14.08), (4.444, 33.5, 14.17), (4.916, 33.5, 13.9), (1.644, 33.5, 3.654), (1.657, 33.5, 3.481), (5.811, 33.5, 8.007), (6.71, 33.5, 3.529), (3.133, 33.5, 2.278), (3.765, 33.5, -0.829), (7.342, 33.5, -0.7695), (7.652, 33.5, -4.884), (3.855, 33.5, -4.943), (3.871, 33.5, -9.31), (7.736, 33.5, -9.131), (7.733, 33.5, -11.16), (4.682, 33.5, -11.1), (5.022, 33.5, -13.29), (7.377, 33.5, -12.76), (5.022, 32.32, -13.29), (7.377, 32.32, -12.76), (7.733, 32.32, -11.16), (4.682, 32.32, -11.1), (3.871, 32.32, -9.31), (7.736, 32.32, -9.131), (7.652, 32.32, -4.884), (3.855, 32.32, -4.943), (3.765, 32.32, -0.829), (7.342, 32.32, -0.7695), (6.71, 32.32, 3.529), (3.133, 32.32, 2.278), (1.657, 32.32, 3.481), (5.811, 32.32, 8.007), (4.916, 32.32, 13.9), (1.644, 32.32, 3.654), (1.97, 32.32, 5.417), (4.444, 32.32, 14.17), (3.739, 32.32, 14.08), (1.927, 32.32, 6.041)], [], [(0, 1, 2, 3), (0, 4, 5, 1), (2, 6, 7, 3), (4, 0, 3, 7), (4, 7, 9, 8), (7, 6, 10, 9), (5, 4, 8, 11), (11, 8, 12, 13), (9, 10, 14, 15), (8, 9, 15, 12), (12, 15, 17, 16), (15, 14, 18, 17), (13, 12, 16, 19), (19, 16, 20, 21), (17, 18, 22, 23), (16, 17, 23, 20), (20, 23, 24, 25), (23, 22, 26, 24), (21, 20, 25, 27), (27, 25, 29, 28), (24, 26, 30, 31), (25, 24, 31, 29), (29, 31, 33, 32), (31, 30, 34, 33), (28, 29, 32, 35), (35, 32, 36, 37), (33, 34, 38, 39), (32, 33, 39, 36), (36, 39, 38, 37), (38, 34, 40, 41), (37, 38, 41, 42), (35, 37, 42, 43), (28, 35, 43, 44), (34, 30, 45, 40), (30, 26, 46, 45), (27, 28, 44, 47), (21, 27, 47, 48), (26, 22, 49, 46), (22, 18, 50, 49), (19, 21, 48, 51), (13, 19, 51, 52), (18, 14, 53, 50), (14, 10, 54, 53), (11, 13, 52, 55), (5, 11, 55, 56), (10, 6, 57, 54), (6, 2, 58, 57), (1, 5, 56, 59), (2, 1, 59, 58), (58, 59, 61, 60), (59, 56, 62, 61), (57, 58, 60, 63), (54, 57, 63, 64), (56, 55, 65, 62), (55, 52, 66, 65), (53, 54, 64, 67), (50, 53, 67, 68), (52, 51, 69, 66), (51, 48, 70, 69), (49, 50, 68, 71), (46, 49, 71, 72), (48, 47, 73, 70), (47, 44, 74, 73), (45, 46, 72, 75), (40, 45, 75, 76), (44, 43, 77, 74), (43, 42, 78, 77), (42, 41, 79, 78), (41, 40, 76, 79), (61, 62, 63, 60), (63, 62, 65, 64), (64, 65, 66, 67), (67, 66, 69, 68), (68, 69, 70, 71), (71, 70, 73, 72), (72, 73, 74, 75), (75, 74, 77, 76), (76, 77, 78, 79)])
me_cube_001.polygons.foreach_set('use_smooth', [True] * 78)
me_cube_001.materials.append(mat_material_001)
me_cube_001.use_remesh_preserve_volume = False
me_cube_001.use_remesh_preserve_attributes = False
me_cube_001.use_mirror_vertex_groups = False
me_cube_001.update()

# ---- objects
ob_cube_005 = bpy.data.objects.new('Cube.005', me_cube_006)
ob_cube_004 = bpy.data.objects.new('Cube.004', me_cube_005)
ob_cube_003 = bpy.data.objects.new('Cube.003', me_cube_004)
ob_cylinder_004 = bpy.data.objects.new('Cylinder.004', me_cylinder_005)
ob_cylinder_003 = bpy.data.objects.new('Cylinder.003', me_cylinder_004)
ob_cylinder_002 = bpy.data.objects.new('Cylinder.002', me_cylinder_002)
ob_cube_002 = bpy.data.objects.new('Cube.002', me_cube_003)
ob_cylinder_001 = bpy.data.objects.new('Cylinder.001', me_cylinder_001)
ob_cylinder = bpy.data.objects.new('Cylinder', me_cylinder)
ob_cube_001 = bpy.data.objects.new('Cube.001', me_cube_002)
ob_cube = bpy.data.objects.new('Cube', me_cube_001)

# ---- transforms, parenting, visibility, modifiers, constraints
ob_cube_005.location = (1.728, 0.683, 2.393)
ob_cube_005.scale = (-0.07684, -0.07684, -0.07684)
ob_cube_005.lineart.crease_threshold = 0.0
ob_cube_004.location = (0.8635, 0.683, 0.3908)
ob_cube_004.scale = (-0.2097, -0.2097, -0.2097)
ob_cube_004.lineart.crease_threshold = 0.0
ob_cube_003.location = (1.835, -0.6531, 1.633)
ob_cube_003.scale = (0.1363, 0.2476, 0.1363)
ob_cube_003.lineart.crease_threshold = 0.0
ob_cylinder_004.location = (-0.5382, -0.2458, 1.756)
ob_cylinder_004.rotation_euler = (-1.344e-07, 1.571, 0.0)
ob_cylinder_004.scale = (0.1672, 0.1672, 0.1672)
ob_cylinder_004.lineart.crease_threshold = 0.0
ob_cylinder_003.location = (1.381, -0.2163, 1.749)
ob_cylinder_003.rotation_euler = (-1.344e-07, 1.571, 0.0)
ob_cylinder_003.scale = (0.1389, 0.1389, 0.1499)
ob_cylinder_003.lineart.crease_threshold = 0.0
ob_cylinder_002.location = (0.3654, -0.1902, 1.744)
ob_cylinder_002.rotation_euler = (-1.344e-07, 1.571, 0.0)
ob_cylinder_002.scale = (0.7241, 0.8587, 0.8587)
ob_cylinder_002.lineart.crease_threshold = 0.0
ob_cube_002.location = (-2.531, -0.4703, 2.52)
ob_cube_002.scale = (-1.325, 0.06512, 0.04933)
ob_cube_002.lineart.crease_threshold = 0.0
ob_cylinder_001.location = (-1.507, -0.1978, 1.816)
ob_cylinder_001.rotation_euler = (-1.344e-07, 1.571, 0.0)
ob_cylinder_001.scale = (0.2928, 0.2928, 0.2928)
ob_cylinder_001.lineart.crease_threshold = 0.0
ob_cylinder.location = (-1.435, -0.1972, 2.264)
ob_cylinder.rotation_euler = (-1.344e-07, 1.571, 0.0)
ob_cylinder.scale = (-0.2185, -0.2522, -0.2185)
ob_cylinder.lineart.crease_threshold = 0.0
ob_cube_001.location = (3.089, -0.1854, 1.621)
ob_cube_001.scale = (0.03819, 0.2814, 0.03819)
ob_cube_001.lineart.crease_threshold = 0.0
ob_cube.location = (0.8917, -5.245, -0.4967)
ob_cube.scale = (0.5163, 0.1471, 0.1471)
ob_cube.lineart.crease_threshold = 0.0

# ---- collection membership
col_collection_1.objects.link(ob_cube_005)
col_collection_1.objects.link(ob_cube_004)
col_collection_1.objects.link(ob_cube_003)
col_collection_1.objects.link(ob_cylinder_004)
col_collection_1.objects.link(ob_cylinder_003)
col_collection_1.objects.link(ob_cylinder_002)
col_collection_1.objects.link(ob_cube_002)
col_collection_1.objects.link(ob_cylinder_001)
col_collection_1.objects.link(ob_cylinder)
col_collection_1.objects.link(ob_cube_001)
col_collection_1.objects.link(ob_cube)

# ---- scene / render settings (as saved in the file)
scene.frame_start = 1; scene.frame_end = 250; scene.frame_set(5)
scene.render.engine = 'BLENDER_EEVEE_NEXT'
scene.render.image_settings.color_mode = 'RGB'
scene.render.image_settings.compression = 90
scene.render.resolution_percentage = 50
scene.render.dither_intensity = 0.0
scene.render.bake_margin = 2
scene.render.bake_bias = 0.0
scene.cycles.use_denoising = False
scene.cycles.samples = 10
scene.cycles.sampling_pattern = 'TABULATED_SOBOL'
scene.cycles.light_sampling_threshold = 0.0
scene.cycles.use_adaptive_sampling = False
scene.cycles.use_light_tree = False
scene.cycles.blur_glossy = 0.0
scene.cycles.volume_bounces = 1
scene.cycles.pixel_filter_type = 'GAUSSIAN'
scene.cycles.sample_clamp_indirect = 0.0
scene.view_settings.view_transform = 'Standard'
bpy.context.view_layer.update()

# ---- added for rendering (the .blend has no active camera and no usable light): camera, sun
cam_auto = bpy.data.cameras.new('AutoCamera')
cam_auto.lens = 50.0
cam_auto.sensor_width = 36.0
cam_auto.clip_end = 1000.0
ob_auto_camera = bpy.data.objects.new('AutoCamera', cam_auto)
scene.collection.objects.link(ob_auto_camera)
ob_auto_camera.location = (10.3094, -12.4879, 8.32696)
ob_auto_camera.rotation_euler = (1.09748, -7.21219e-08, 0.694738)
scene.camera = ob_auto_camera
light_auto_sun = bpy.data.lights.new('AutoSun', 'SUN')
light_auto_sun.energy = 3.0
light_auto_sun.angle = 0.0523599
ob_auto_sun = bpy.data.objects.new('AutoSun', light_auto_sun)
scene.collection.objects.link(ob_auto_sun)
ob_auto_sun.rotation_euler = (0.872665, 0.174533, 0.523599)
bpy.context.view_layer.update()

